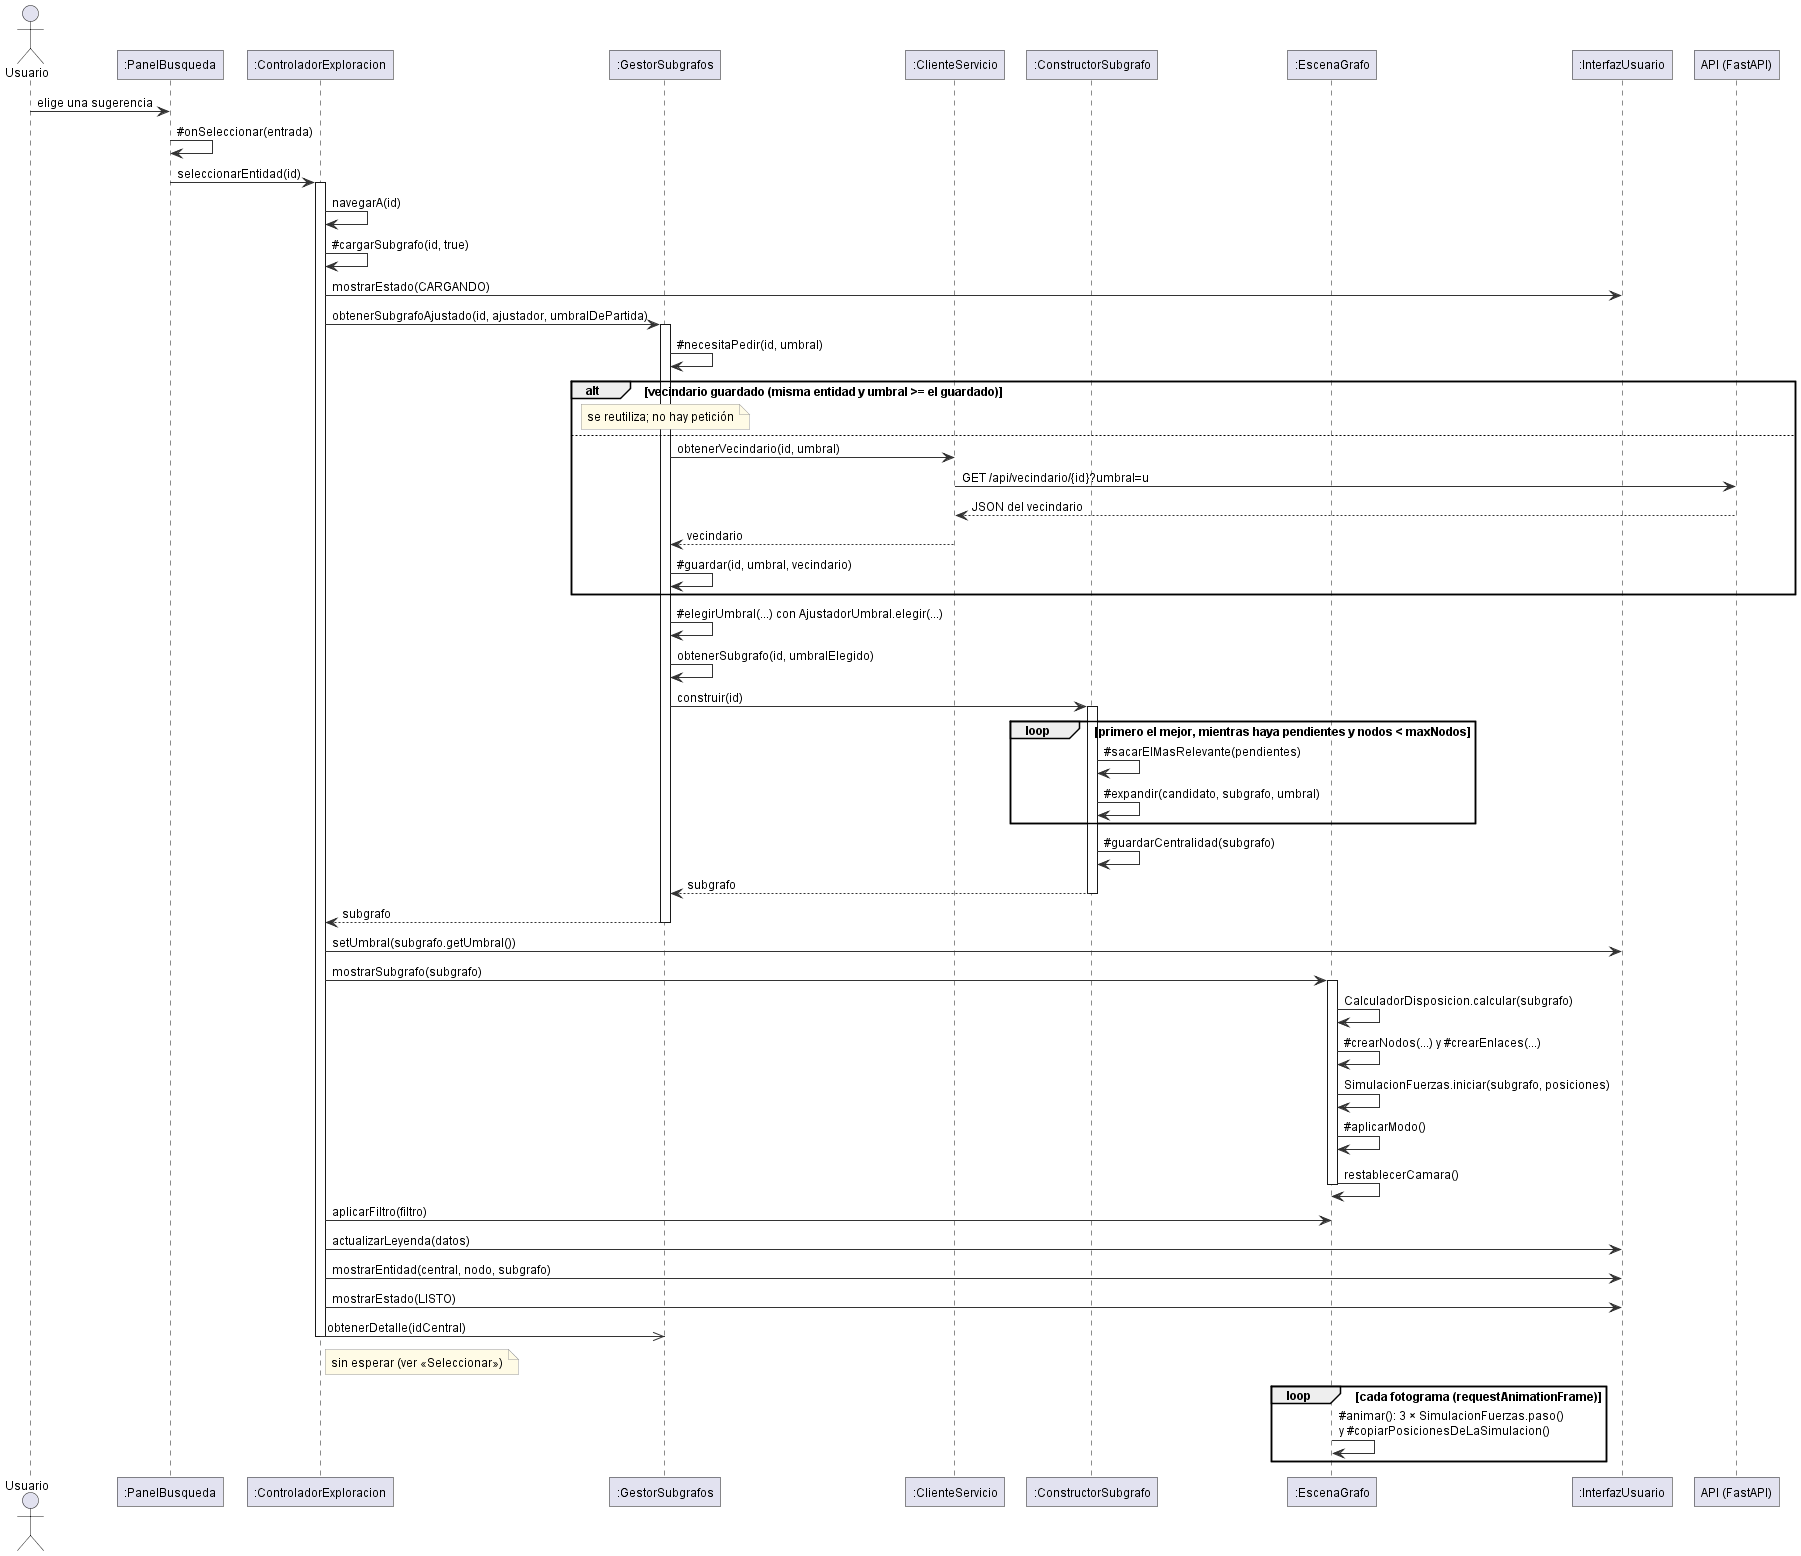

The diagram above was rendered by PlantUML. Its source (embedded in the PNG):
@startuml sec_explorar_cliente
' Operación: explorar una entidad (parte del navegador).
' La parte del servidor está en sec_explorar_servidor.
!include estilo.iuml
actor Usuario
participant ":PanelBusqueda" as PB
participant ":ControladorExploracion" as CTRL
participant ":GestorSubgrafos" as GES
participant ":ClienteServicio" as CLI
participant ":ConstructorSubgrafo" as CONS
participant ":EscenaGrafo" as ESC
participant ":InterfazUsuario" as UI
participant "API (FastAPI)" as API

Usuario -> PB : elige una sugerencia
PB -> PB : ~#onSeleccionar(entrada)
PB -> CTRL : seleccionarEntidad(id)
activate CTRL
CTRL -> CTRL : navegarA(id)
CTRL -> CTRL : ~#cargarSubgrafo(id, true)
CTRL -> UI : mostrarEstado(CARGANDO)
CTRL -> GES : obtenerSubgrafoAjustado(id, ajustador, umbralDePartida)
activate GES
GES -> GES : ~#necesitaPedir(id, umbral)
alt vecindario guardado (misma entidad y umbral >= el guardado)
  note over GES : se reutiliza; no hay petición
else
  GES -> CLI : obtenerVecindario(id, umbral)
  CLI -> API : GET /api/vecindario/{id}?umbral=u
  API --> CLI : JSON del vecindario
  CLI --> GES : vecindario
  GES -> GES : ~#guardar(id, umbral, vecindario)
end
GES -> GES : ~#elegirUmbral(...) con AjustadorUmbral.elegir(...)
GES -> GES : obtenerSubgrafo(id, umbralElegido)
GES -> CONS : construir(id)
activate CONS
loop primero el mejor, mientras haya pendientes y nodos < maxNodos
  CONS -> CONS : ~#sacarElMasRelevante(pendientes)
  CONS -> CONS : ~#expandir(candidato, subgrafo, umbral)
end
CONS -> CONS : ~#guardarCentralidad(subgrafo)
CONS --> GES : subgrafo
deactivate CONS
GES --> CTRL : subgrafo
deactivate GES

CTRL -> UI : setUmbral(subgrafo.getUmbral())
CTRL -> ESC : mostrarSubgrafo(subgrafo)
activate ESC
ESC -> ESC : CalculadorDisposicion.calcular(subgrafo)
ESC -> ESC : ~#crearNodos(...) y ~#crearEnlaces(...)
ESC -> ESC : SimulacionFuerzas.iniciar(subgrafo, posiciones)
ESC -> ESC : ~#aplicarModo()
ESC -> ESC : restablecerCamara()
deactivate ESC
CTRL -> ESC : aplicarFiltro(filtro)
CTRL -> UI : actualizarLeyenda(datos)
CTRL -> UI : mostrarEntidad(central, nodo, subgrafo)
CTRL -> UI : mostrarEstado(LISTO)
CTRL ->> GES : obtenerDetalle(idCentral)
note right of CTRL : sin esperar (ver «Seleccionar»)
deactivate CTRL

loop cada fotograma (requestAnimationFrame)
  ESC -> ESC : ~#animar(): 3 × SimulacionFuerzas.paso()\ny ~#copiarPosicionesDeLaSimulacion()
end
@enduml